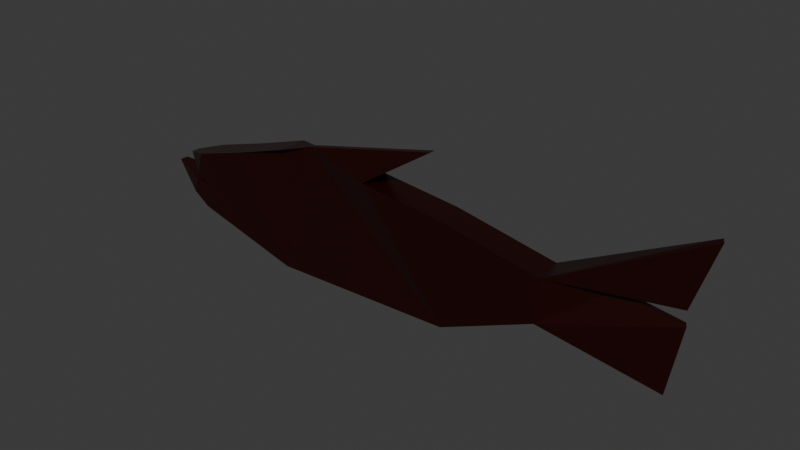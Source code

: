 # Source: fish.blend  (saved by Blender 4.5.90; exported with 4.5.12 LTS)
import bpy
from mathutils import Matrix  # noqa: F401  (used for matrix-valued properties, if any)

bpy.ops.wm.read_factory_settings(use_empty=True)
scene = bpy.context.scene
scene.name = 'Scene'

# ---- collections
col_collection = bpy.data.collections.new('Collection'); scene.collection.children.link(col_collection)

# ---- materials (node trees are filled in below, after node groups)
mat_material_001 = bpy.data.materials.new('Material.001')

# ---- material node trees
mat_material_001.use_nodes = True; mat_material_001.node_tree.nodes.clear()
_N = mat_material_001.node_tree.nodes; _L = mat_material_001.node_tree.links
n0 = _N.new('ShaderNodeBsdfPrincipled'); n0.name = 'Principled BSDF'; n0.location = (-200, 100)
n0.inputs[0].default_value = (0.01596, 0.0009142, 0.0, 1.0)
n0.inputs[2].default_value = 0.2904
n1 = _N.new('ShaderNodeOutputMaterial'); n1.name = 'Material Output'; n1.location = (200, 100)
_L.new(n0.outputs[0], n1.inputs[0])
n1.is_active_output = True

# ---- world
world_world = bpy.data.worlds.new('World'); scene.world = world_world
world_world.use_nodes = True; world_world.node_tree.nodes.clear()
_N = world_world.node_tree.nodes; _L = world_world.node_tree.links
n0 = _N.new('ShaderNodeOutputWorld'); n0.name = 'World Output'; n0.location = (200, 100)
n1 = _N.new('ShaderNodeBackground'); n1.name = 'Background'; n1.location = (-200, 100)
n1.inputs[0].default_value = (0.05088, 0.05088, 0.05088, 1.0)
_L.new(n1.outputs[0], n0.inputs[0])
n0.is_active_output = True
world_world.color = (0.05088, 0.05088, 0.05088)
world_world.sun_shadow_jitter_overblur = 0.0

# ---- meshes
me_plane = bpy.data.meshes.new('Plane')
me_plane.from_pydata([(-0.8905, -0.08878, 0.01473), (-0.7241, -0.2053, 0.05), (-0.3505, -0.3052, 0.05), (0.2784, -0.2848, 0.05), (0.5961, -0.1453, 0.04972), (0.9514, -0.2657, -0.03869), (0.9902, -0.04009, -0.03869), (0.7884, -0.004727, -0.02791), (0.9865, 0.007996, -0.03869), (1.055, 0.2225, -0.03869), (0.6053, -0.001028, 0.04972), (0.258, 0.06288, 0.05), (-0.01757, 0.09063, 0.05), (0.2044, 0.2367, 0.009486), (-0.3505, 0.1054, 0.05), (-0.5447, 0.04254, 0.05), (-0.824, -0.04069, 0.01473), (-0.7074, -0.1239, 0.05), (-0.2627, 0.1262, 0.009486), (-0.18, -0.2997, 0.05), (0.3554, -0.2513, 0.04997), (0.4025, 0.03629, 0.04993), (-0.7816, -0.1651, 0.05), (-0.7582, -0.08765, 0.05), (-0.7362, -0.01453, 0.05), (-0.7658, -0.1127, 0.05), (-0.8905, -0.08878, -0.01473), (-0.7241, -0.2053, -0.05), (-0.3505, -0.3052, -0.05), (0.2784, -0.2848, -0.05), (0.5858, -0.1432, -0.04972), (0.9411, -0.2637, -0.05738), (0.9799, -0.03804, -0.05738), (0.7781, -0.002671, -0.0466), (0.9762, 0.01005, -0.05738), (1.045, 0.2246, -0.05738), (0.595, 0.001028, -0.04972), (0.258, 0.06288, -0.05), (-0.01757, 0.09063, -0.05), (0.2044, 0.2367, -0.009486), (-0.3505, 0.1054, -0.05), (-0.5447, 0.04254, -0.05), (-0.824, -0.04069, -0.01473), (-0.7074, -0.1239, -0.05), (-0.2627, 0.1262, -0.009486), (-0.18, -0.2997, -0.05), (0.3521, -0.2506, -0.04997), (0.3974, 0.03731, -0.04993), (-0.7816, -0.1651, -0.05), (-0.7582, -0.08765, -0.05), (-0.7362, -0.01453, -0.05), (-0.7658, -0.1127, -0.05)], [], [(0, 22, 25), (18, 19, 3, 20, 21, 11, 12, 13), (21, 20, 4, 5, 6, 7, 8, 9, 10), (25, 22, 1, 2, 19, 18, 14, 15, 24, 23, 17), (23, 24, 16), (26, 51, 48), (44, 39, 38, 37, 47, 46, 29, 45), (47, 36, 35, 34, 33, 32, 31, 30, 46), (51, 43, 49, 50, 41, 40, 44, 45, 28, 27, 48), (49, 42, 50), (1, 22, 48, 27), (2, 1, 27, 28), (3, 19, 45, 29), (4, 20, 46, 30), (5, 4, 30, 31), (6, 5, 31, 32), (7, 6, 32, 33), (8, 7, 33, 34), (9, 8, 34, 35), (10, 9, 35, 36), (11, 21, 47, 37), (12, 11, 37, 38), (13, 12, 38, 39), (14, 18, 44, 40), (15, 14, 40, 41), (16, 24, 50, 42), (17, 23, 49, 43), (0, 25, 51, 26), (18, 13, 39, 44), (19, 2, 28, 45), (20, 3, 29, 46), (21, 10, 36, 47), (22, 0, 26, 48), (23, 16, 42, 49), (24, 15, 41, 50), (25, 17, 43, 51)])
_uv = me_plane.uv_layers.new(name='UVMap')
_uv.uv.foreach_set('vector', [0.05473, 0.4556, 0.1092, 0.4175, 0.1171, 0.4436, 0.3686, 0.5631, 0.41, 0.3502, 0.6392, 0.3576, 0.6769, 0.3745, 0.7, 0.5184, 0.629, 0.5314, 0.4912, 0.5453, 0.6022, 0.6184, 0.7, 0.5184, 0.6769, 0.3745, 0.7955, 0.4279, 0.9212, 0.3594, 0.9406, 0.4723, 0.8916, 0.4982, 0.9388, 0.4963, 0.973, 0.6036, 0.8001, 0.5, 0.1171, 0.4436, 0.1092, 0.4175, 0.138, 0.3974, 0.3248, 0.3474, 0.41, 0.3502, 0.3686, 0.5631, 0.3248, 0.5527, 0.2277, 0.5213, 0.1319, 0.4927, 0.1209, 0.4562, 0.1463, 0.438, 0.1209, 0.4562, 0.1319, 0.4927, 0.08802, 0.4797, 0.05473, 0.4556, 0.1171, 0.4436, 0.1092, 0.4175, 0.3686, 0.5631, 0.6022, 0.6184, 0.4912, 0.5453, 0.629, 0.5314, 0.7, 0.5184, 0.6769, 0.3745, 0.6392, 0.3576, 0.41, 0.3502, 0.7, 0.5184, 0.8001, 0.5, 0.973, 0.6036, 0.9388, 0.4963, 0.8916, 0.4982, 0.9406, 0.4723, 0.9212, 0.3594, 0.7955, 0.4279, 0.6769, 0.3745, 0.1171, 0.4436, 0.1463, 0.438, 0.1209, 0.4562, 0.1319, 0.4927, 0.2277, 0.5213, 0.3248, 0.5527, 0.3686, 0.5631, 0.41, 0.3502, 0.3248, 0.3474, 0.138, 0.3974, 0.1092, 0.4175, 0.1209, 0.4562, 0.08802, 0.4797, 0.1319, 0.4927, 0.138, 0.3974, 0.1092, 0.4175, 0.1092, 0.4175, 0.138, 0.3974, 0.3248, 0.3474, 0.138, 0.3974, 0.138, 0.3974, 0.3248, 0.3474, 0.6392, 0.3576, 0.41, 0.3502, 0.41, 0.3502, 0.6392, 0.3576, 0.7955, 0.4279, 0.6769, 0.3745, 0.6769, 0.3745, 0.7955, 0.4279, 0.9212, 0.3594, 0.7955, 0.4279, 0.7955, 0.4279, 0.9212, 0.3594, 0.9406, 0.4723, 0.9212, 0.3594, 0.9212, 0.3594, 0.9406, 0.4723, 0.8916, 0.4982, 0.9406, 0.4723, 0.9406, 0.4723, 0.8916, 0.4982, 0.9388, 0.4963, 0.8916, 0.4982, 0.8916, 0.4982, 0.9388, 0.4963, 0.973, 0.6036, 0.9388, 0.4963, 0.9388, 0.4963, 0.973, 0.6036, 0.8001, 0.5, 0.973, 0.6036, 0.973, 0.6036, 0.8001, 0.5, 0.629, 0.5314, 0.7, 0.5184, 0.7, 0.5184, 0.629, 0.5314, 0.4912, 0.5453, 0.629, 0.5314, 0.629, 0.5314, 0.4912, 0.5453, 0.6022, 0.6184, 0.4912, 0.5453, 0.4912, 0.5453, 0.6022, 0.6184, 0.3248, 0.5527, 0.3686, 0.5631, 0.3686, 0.5631, 0.3248, 0.5527, 0.2277, 0.5213, 0.3248, 0.5527, 0.3248, 0.5527, 0.2277, 0.5213, 0.08802, 0.4797, 0.1319, 0.4927, 0.1319, 0.4927, 0.08802, 0.4797, 0.1463, 0.438, 0.1209, 0.4562, 0.1209, 0.4562, 0.1463, 0.438, 0.05473, 0.4556, 0.1171, 0.4436, 0.1171, 0.4436, 0.05473, 0.4556, 0.3686, 0.5631, 0.6022, 0.6184, 0.6022, 0.6184, 0.3686, 0.5631, 0.41, 0.3502, 0.3248, 0.3474, 0.3248, 0.3474, 0.41, 0.3502, 0.6769, 0.3745, 0.6392, 0.3576, 0.6392, 0.3576, 0.6769, 0.3745, 0.7, 0.5184, 0.8001, 0.5, 0.8001, 0.5, 0.7, 0.5184, 0.1092, 0.4175, 0.05473, 0.4556, 0.05473, 0.4556, 0.1092, 0.4175, 0.1209, 0.4562, 0.08802, 0.4797, 0.08802, 0.4797, 0.1209, 0.4562, 0.1319, 0.4927, 0.2277, 0.5213, 0.2277, 0.5213, 0.1319, 0.4927, 0.1171, 0.4436, 0.1463, 0.438, 0.1463, 0.438, 0.1171, 0.4436])
me_plane.materials.append(mat_material_001)
me_plane.update()

# ---- objects
ob_plane = bpy.data.objects.new('Plane', me_plane)

# ---- transforms, parenting, visibility, modifiers, constraints
ob_plane.location = (0.0, 0.0, 0.0)
ob_plane.rotation_euler = (1.571, -0.0, 0.0)
ob_plane.scale = (2.556, 2.556, 2.556)

# ---- collection membership
col_collection.objects.link(ob_plane)

# ---- scene / render settings (as saved in the file)
scene.frame_start = 1; scene.frame_end = 250; scene.frame_set(1)
scene.render.engine = 'BLENDER_EEVEE_NEXT'
bpy.context.view_layer.update()

# ---- added for rendering (the .blend has no active camera and no usable light): camera, sun
cam_auto = bpy.data.cameras.new('AutoCamera')
cam_auto.lens = 50.0
cam_auto.sensor_width = 36.0
cam_auto.clip_end = 1000.0
ob_auto_camera = bpy.data.objects.new('AutoCamera', cam_auto)
scene.collection.objects.link(ob_auto_camera)
ob_auto_camera.location = (4.99238, -5.72928, 3.73836)
ob_auto_camera.rotation_euler = (1.09748, -7.21219e-08, 0.694738)
scene.camera = ob_auto_camera
light_auto_sun = bpy.data.lights.new('AutoSun', 'SUN')
light_auto_sun.energy = 3.0
light_auto_sun.angle = 0.0523599
ob_auto_sun = bpy.data.objects.new('AutoSun', light_auto_sun)
scene.collection.objects.link(ob_auto_sun)
ob_auto_sun.rotation_euler = (0.872665, 0.174533, 0.523599)
bpy.context.view_layer.update()
